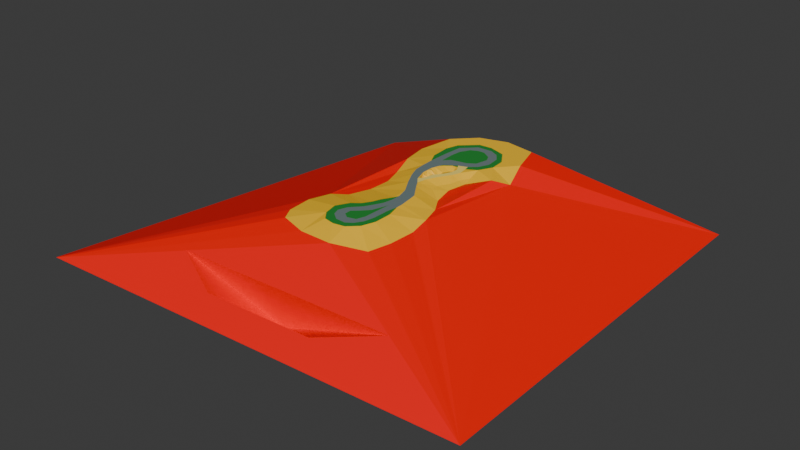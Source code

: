 # Source: track_backup2.blend  (saved by Blender 4.5.91; exported with 4.5.12 LTS)
import bpy
from mathutils import Matrix  # noqa: F401  (used for matrix-valued properties, if any)

bpy.ops.wm.read_factory_settings(use_empty=True)
scene = bpy.context.scene
scene.name = 'Scene'

# ---- collections
col_collection = bpy.data.collections.new('Collection'); scene.collection.children.link(col_collection)

# ---- images (referenced by path relative to the original .blend; pixels are not part of the script)
import os
ASSET_DIR = os.environ.get("B2B_ASSET_DIR", "")  # directory of the original .blend (textures are referenced by path, not embedded)
HERE = os.path.dirname(os.path.abspath(__file__))  # packed textures are extracted next to this script under _unpacked/

def load_image(name, relpath, width, height, colorspace="sRGB"):
    """Load a texture the original file referenced (path relative to the .blend, or extracted next to this script)."""
    p = next((c for c in (os.path.join(HERE, relpath), os.path.join(ASSET_DIR, relpath)) if relpath and os.path.exists(c)), "")
    if p:
        img = bpy.data.images.load(p, check_existing=True)
        img.name = name
    else:  # same state as the original file: an image datablock whose file is absent (Cycles renders it pink)
        img = bpy.data.images.new(name, width, height)
        img.source = "FILE"
        img.filepath = "//" + (relpath or name)
    img.colorspace_settings.name = colorspace
    return img
img_diffuse = load_image('diffuse', 'diffuse.png', 1024, 1024, 'sRGB')
img_normal = load_image('normal', 'normal.png', 1024, 1024, 'sRGB')

# ---- materials (node trees are filled in below, after node groups)
mat_surface_grass = bpy.data.materials.new('surface_grass')
mat_surface_grass.use_backface_culling_lightprobe_volume = False
mat_surface_road = bpy.data.materials.new('surface_road')
mat_surface_road.use_backface_culling_lightprobe_volume = False
mat_surface_sand = bpy.data.materials.new('surface_sand')
mat_surface_sand.use_backface_culling_lightprobe_volume = False
mat_surface_ob = bpy.data.materials.new('surface_ob')
mat_surface_ob.use_backface_culling_lightprobe_volume = False
mat_surface_sand_drive = bpy.data.materials.new('surface_sand_drive')
mat_surface_sand_drive.use_backface_culling_lightprobe_volume = False

# ---- material node trees
mat_surface_grass.use_nodes = True; mat_surface_grass.node_tree.nodes.clear()
_N = mat_surface_grass.node_tree.nodes; _L = mat_surface_grass.node_tree.links
n0 = _N.new('ShaderNodeBsdfPrincipled'); n0.name = 'Principled BSDF'; n0.location = (10, 300)
n0.inputs[0].default_value = (0.02218, 0.2501, 0.0356, 1.0)
n0.inputs[3].default_value = 1.45
n1 = _N.new('ShaderNodeOutputMaterial'); n1.name = 'Material Output'; n1.location = (300, 300)
n2 = _N.new('ShaderNodeTexImage'); n2.name = 'Image Texture'; n2.location = (405, 132)
n2.image = img_diffuse
n3 = _N.new('ShaderNodeTexImage'); n3.name = 'Image Texture.001'; n3.location = (686, 340)
n3.image = img_normal
_L.new(n0.outputs[0], n1.inputs[0])
n1.is_active_output = True
mat_surface_road.use_nodes = True; mat_surface_road.node_tree.nodes.clear()
_N = mat_surface_road.node_tree.nodes; _L = mat_surface_road.node_tree.links
n0 = _N.new('ShaderNodeBsdfPrincipled'); n0.name = 'Principled BSDF'; n0.location = (10, 300)
n0.inputs[0].default_value = (0.1621, 0.2159, 0.2158, 1.0)
n0.inputs[3].default_value = 1.45
n1 = _N.new('ShaderNodeOutputMaterial'); n1.name = 'Material Output'; n1.location = (300, 300)
n2 = _N.new('ShaderNodeTexImage'); n2.name = 'Image Texture'; n2.location = (385, 90)
n2.image = img_diffuse
n3 = _N.new('ShaderNodeTexImage'); n3.name = 'Image Texture.001'; n3.location = (725, 433)
n3.image = img_normal
_L.new(n0.outputs[0], n1.inputs[0])
n1.is_active_output = True
mat_surface_sand.use_nodes = True; mat_surface_sand.node_tree.nodes.clear()
_N = mat_surface_sand.node_tree.nodes; _L = mat_surface_sand.node_tree.links
n0 = _N.new('ShaderNodeBsdfPrincipled'); n0.name = 'Principled BSDF'; n0.location = (10, 300)
n0.inputs[0].default_value = (1.001, 0.576, 0.01577, 1.0)
n0.inputs[3].default_value = 1.45
n1 = _N.new('ShaderNodeOutputMaterial'); n1.name = 'Material Output'; n1.location = (300, 300)
n2 = _N.new('ShaderNodeTexImage'); n2.name = 'Image Texture'; n2.location = (439, 129)
n2.image = img_diffuse
n3 = _N.new('ShaderNodeTexImage'); n3.name = 'Image Texture.001'; n3.location = (487, 471)
n3.image = img_normal
_L.new(n0.outputs[0], n1.inputs[0])
n1.is_active_output = True
mat_surface_ob.use_nodes = True; mat_surface_ob.node_tree.nodes.clear()
_N = mat_surface_ob.node_tree.nodes; _L = mat_surface_ob.node_tree.links
n0 = _N.new('ShaderNodeBsdfPrincipled'); n0.name = 'Principled BSDF'; n0.location = (10, 300)
n0.inputs[0].default_value = (1.0, 0.0, 0.0, 1.0)
n0.inputs[3].default_value = 1.45
n1 = _N.new('ShaderNodeOutputMaterial'); n1.name = 'Material Output'; n1.location = (300, 300)
n2 = _N.new('ShaderNodeTexImage'); n2.name = 'Image Texture'; n2.location = (531, 138)
n2.image = img_diffuse
n3 = _N.new('ShaderNodeTexImage'); n3.name = 'Image Texture.001'; n3.location = (551, 444)
n3.image = img_normal
_L.new(n0.outputs[0], n1.inputs[0])
n1.is_active_output = True
mat_surface_sand_drive.use_nodes = True; mat_surface_sand_drive.node_tree.nodes.clear()
_N = mat_surface_sand_drive.node_tree.nodes; _L = mat_surface_sand_drive.node_tree.links
n0 = _N.new('ShaderNodeBsdfPrincipled'); n0.name = 'Principled BSDF'; n0.location = (10, 300)
n0.inputs[0].default_value = (1.0, 0.7758, 0.1589, 1.0)
n0.inputs[3].default_value = 1.45
n1 = _N.new('ShaderNodeOutputMaterial'); n1.name = 'Material Output'; n1.location = (300, 300)
n2 = _N.new('ShaderNodeTexImage'); n2.name = 'Image Texture'; n2.location = (408, 105)
n2.image = img_diffuse
n3 = _N.new('ShaderNodeTexImage'); n3.name = 'Image Texture.001'; n3.location = (733, 416)
n3.image = img_normal
_L.new(n0.outputs[0], n1.inputs[0])
n1.is_active_output = True

# ---- world
world_world = bpy.data.worlds.new('World'); scene.world = world_world
world_world.use_nodes = True; world_world.node_tree.nodes.clear()
_N = world_world.node_tree.nodes; _L = world_world.node_tree.links
n0 = _N.new('ShaderNodeOutputWorld'); n0.name = 'World Output'; n0.location = (300, 300)
n1 = _N.new('ShaderNodeBackground'); n1.name = 'Background'; n1.location = (10, 300)
n1.inputs[0].default_value = (0.05088, 0.05088, 0.05088, 1.0)
_L.new(n1.outputs[0], n0.inputs[0])
n0.is_active_output = True
world_world.color = (0.05088, 0.05088, 0.05088)
world_world.use_sun_shadow = False
world_world.sun_shadow_jitter_overblur = 0.0

# ---- meshes
me_plane = bpy.data.meshes.new('Plane')
me_plane.from_pydata([(-50.0, -50.0, -12.71), (44.15, -45.07, -13.64), (-44.11, 44.91, -17.86), (43.46, 43.21, -13.92), (-13.13, -17.33, -0.9748), (-12.36, -12.14, -1.472), (-9.444, -10.13, -1.472), (-7.804, -5.578, -1.472), (-7.479, -0.8277, -1.377), (-8.845, 3.545, -1.377), (-10.5, 9.066, -0.662), (-11.61, 14.97, -0.7848), (-9.246, 21.45, 0.0), (-4.782, 26.01, 0.0), (1.321, 27.83, 0.0), (7.971, 26.64, 0.0), (10.07, 19.54, 0.0), (11.62, 13.87, -1.755), (9.272, 10.7, -0.3442), (5.219, 7.533, -1.283), (4.501, 3.244, -1.281), (5.268, -1.106, -1.629), (7.545, -4.84, -1.417), (8.943, -9.33, -1.346), (9.355, -13.62, -2.013), (9.082, -19.45, -2.013), (7.989, -24.37, -2.013), (1.573, -27.49, -1.181), (-5.672, -27.07, -1.385), (-11.49, -25.31, -1.185), (-12.93, -22.57, -1.095), (-5.221, 10.09, 0.0), (-6.423, 12.56, 0.0), (-6.676, 17.05, 0.0), (-5.854, 19.78, 0.0), (-2.5, 22.94, 0.0), (0.4113, 23.13, 0.0), (4.019, 21.93, 0.0), (6.17, 18.57, 0.0), (6.36, 15.22, 0.0), (4.841, 12.31, 0.0), (2.626, 11.04, 0.0), (2.943, 9.081, 0.0), (2.31, 7.309, 0.0), (0.6645, 4.525, 0.0), (-0.3481, 2.247, 0.0), (-0.7278, 0.09493, 0.0), (0.2215, -1.424, 0.0), (2.5, -4.841, 0.0), (2.879, -7.246, 0.0), (3.196, -9.334, 0.0), (3.196, -10.73, 0.0), (4.082, -13.89, 0.0), (4.082, -17.81, 0.0), (3.069, -20.73, 0.0), (0.9809, -22.69, 0.0), (-1.487, -23.13, 0.0), (-3.892, -22.62, 0.0), (-5.474, -20.6, 0.0), (-6.17, -17.62, 0.0), (-4.715, -14.9, 0.0), (-3.069, -13.64, 0.0), (-1.993, -11.93, 0.0), (-1.297, -10.03, 0.0), (0.03164, -7.752, 0.0), (0.4113, -6.803, 0.0), (-0.4113, -4.019, 0.0), (-2.31, -0.8543, 0.0), (-3.955, 2.31, 0.0), (-4.904, 4.841, 0.0), (-5.158, 7.436, 0.0), (-5.094, 14.59, 0.0), (-4.715, 18.89, 0.0), (-1.93, 21.67, 0.0), (1.361, 21.8, 0.0), (3.322, 20.79, 0.0), (4.651, 18.95, 0.0), (4.968, 15.92, 0.0), (3.955, 13.64, 0.0), (2.373, 12.25, 0.0), (0.4746, 11.55, 0.0), (-2.12, 9.841, 0.0), (-2.943, 7.119, 0.0), (-2.879, 4.525, 0.0), (-1.93, 1.677, 0.0), (0.4113, -8.828, 0.0), (0.03164, -10.92, 0.0), (-0.8543, -12.69, 0.0), (-1.867, -14.46, 0.0), (-3.829, -16.61, 0.0), (-4.525, -18.51, 0.0), (-3.955, -20.09, 0.0), (-2.247, -21.42, 0.0), (-0.09492, -21.55, 0.0), (1.234, -20.66, 0.0), (2.31, -18.95, 0.0), (2.753, -16.68, 0.0), (2.816, -14.46, 0.0), (2.816, -13.19, 0.0), (-3.576, 11.61, 0.0), (-3.702, 14.9, 0.0), (-3.449, 17.37, 0.0), (-2.31, 19.4, 0.0), (-0.791, 20.16, 0.0), (0.7278, 20.16, 0.0), (2.626, 18.89, 0.0), (3.322, 17.43, 0.0), (2.69, 14.71, 0.0), (1.044, 13.57, 0.0), (-0.5379, 13.32, 0.0), (-2.373, 12.88, 0.0), (1.449, -11.15, 0.0), (0.3426, -14.52, 0.0), (-0.8697, -15.89, 0.0), (-2.504, -17.37, 0.0), (-2.451, -18.79, 0.0), (-1.239, -19.69, 0.0), (0.6061, -19.21, 0.0), (1.239, -17.31, 0.0), (1.291, -14.99, 0.0), (1.449, 9.988, 0.0), (1.449, 8.407, 0.0), (0.7115, 6.773, 0.0), (-0.7115, 4.875, 0.0), (-1.239, 2.714, 0.0), (-2.384, 8.966, 0.0), (0.8503, 10.95, 0.0), (-0.3862, 10.77, 0.0), (-1.808, 9.677, 0.0), (-0.9751, 3.795, 0.0), (-2.128, 3.974, -1.135), (-1.635, 4.69, -0.69), (-2.911, 5.822, 0.0), (-1.683, 6.177, -0.8337), (-2.143, 4.806, -1.03), (-1.134, 4.858, -0.2561), (-2.044, 5.413, -0.7932), (-2.405, 3.101, 0.0), (-1.584, 2.196, 0.0), (-2.397, 4.174, -0.284), (-1.559, 3.325, -0.3036), (-2.095, 3.4, -0.9162), (-2.664, 8.043, 0.0), (1.15, 10.47, 0.0), (1.449, 9.197, 0.0), (1.08, 7.59, 0.0), (0.0, 5.824, 0.0), (0.2321, 10.86, 0.0), (-1.097, 10.22, 0.0), (-2.096, 9.321, 0.0), (-1.15, 5.507, -0.2561), (-0.9894, 7.158, -0.9992), (-0.3733, 8.357, -0.622), (-0.004387, 9.174, -0.622), (-0.6616, 8.001, -0.622), (0.7064, 9.719, -0.622), (0.7071, 10.42, -0.1172), (-2.385, 6.558, 0.0), (-1.066, 6.403, -0.9992), (4.86, 5.389, -1.282), (3.734, 11.68, 0.0), (2.784, 10.06, 0.0), (2.626, 8.195, 0.0), (1.487, 5.917, 0.0), (0.1582, 3.386, 0.0), (-0.5379, 1.171, 0.0), (-0.2531, -0.6645, 0.0), (2.361, 0.9101, -0.8801), (5.03, 9.921, -0.898), (3.892, 10.69, 0.0), (3.406, 5.277, -0.8973), (2.583, 3.884, -0.8801), (2.077, 2.745, -0.8801), (4.081, 8.307, -0.898), (3.764, 7.421, -0.898), (-0.06328, 0.4113, -0.1255), (-2.927, -47.53, -13.17), (-24.21, -38.74, -6.945), (22.86, -36.28, -7.408), (-0.6769, -37.51, -14.89), (-13.57, -43.14, -10.06), (9.966, -41.9, -10.29)], [], [(1, 25, 26), (26, 54, 55), (13, 14, 2), (35, 36, 14), (37, 74, 75), (85, 86, 111), (92, 91, 57), (103, 104, 74), (108, 105, 101), (115, 114, 90), (119, 112, 113), (121, 144, 155), (124, 138, 84, 45), (127, 80, 81), (1, 3, 17), (18, 19, 159, 20), (1, 17, 23), (17, 18, 22), (30, 4, 0), (29, 30, 0), (17, 22, 23), (18, 20, 21), (22, 18, 21), (29, 0, 28), (0, 176, 180, 177), (28, 0, 177, 27), (1, 23, 24), (26, 27, 178, 1), (1, 24, 25), (5, 4, 59), (4, 30, 59), (5, 59, 60), (30, 29, 58), (29, 28, 58), (58, 28, 57), (28, 27, 56), (27, 26, 55), (56, 27, 55), (26, 25, 54), (25, 24, 53), (24, 23, 52), (23, 22, 50), (50, 22, 49), (22, 21, 48), (6, 5, 60), (7, 6, 63), (63, 6, 62), (25, 53, 54), (22, 48, 49), (21, 20, 167, 47), (48, 21, 47), (11, 10, 32), (10, 9, 70), (32, 10, 31), (33, 12, 11), (70, 31, 10), (32, 33, 11), (69, 70, 9), (69, 9, 68), (9, 8, 68), (68, 8, 67), (8, 7, 67), (65, 66, 64), (66, 67, 7), (64, 66, 7), (19, 18, 40, 168), (18, 17, 39), (40, 18, 39), (40, 160, 169), (43, 163, 170), (44, 164, 171), (40, 169, 168), (42, 162, 173), (20, 159, 170), (45, 165, 175), (20, 172, 167), (61, 62, 6), (63, 64, 7), (60, 61, 6), (23, 50, 51), (52, 23, 51), (58, 59, 30), (24, 52, 53), (56, 57, 28), (5, 6, 7), (7, 8, 5), (8, 9, 5), (9, 10, 5), (0, 4, 5), (5, 10, 2), (10, 11, 2), (2, 0, 5), (16, 17, 3), (15, 16, 3), (2, 11, 12), (15, 3, 14), (3, 2, 14), (2, 12, 13), (13, 12, 34), (12, 33, 34), (15, 14, 37), (14, 13, 35), (37, 14, 36), (17, 16, 39), (16, 15, 37), (38, 39, 16), (37, 38, 16), (13, 34, 35), (39, 38, 77), (38, 37, 76), (37, 36, 74), (36, 35, 73), (74, 36, 73), (35, 34, 73), (34, 33, 72), (73, 34, 72), (33, 32, 71), (32, 31, 71), (41, 160, 40, 79), (40, 39, 78), (78, 79, 40), (33, 71, 72), (77, 78, 39), (76, 77, 38), (75, 76, 37), (47, 166, 46, 67), (46, 84, 67), (48, 47, 66), (66, 47, 67), (50, 49, 85), (49, 48, 65), (111, 51, 50), (113, 112, 88), (112, 111, 87), (88, 112, 87), (89, 114, 88), (114, 113, 88), (111, 50, 85), (49, 65, 85), (82, 142, 125, 70), (125, 81, 31), (80, 79, 108), (79, 78, 107), (79, 107, 108), (78, 77, 107), (77, 76, 106), (77, 106, 107), (81, 80, 110), (108, 109, 80), (109, 110, 80), (99, 100, 71), (81, 110, 99), (125, 31, 70), (81, 99, 31), (99, 71, 31), (70, 69, 82), (69, 68, 83), (68, 67, 84), (68, 84, 137, 83), (83, 132, 82, 69), (66, 65, 48), (86, 87, 111), (52, 51, 98), (52, 98, 97), (54, 53, 95), (53, 52, 96), (96, 52, 97), (56, 55, 93), (55, 54, 94), (58, 57, 91), (57, 56, 92), (60, 59, 89), (59, 58, 90), (89, 59, 90), (61, 60, 88), (53, 96, 95), (62, 61, 87), (60, 89, 88), (64, 63, 85), (63, 62, 86), (85, 63, 86), (85, 65, 64), (87, 86, 62), (88, 87, 61), (54, 95, 94), (55, 94, 93), (91, 90, 58), (56, 93, 92), (72, 71, 101), (71, 100, 101), (74, 73, 103), (73, 72, 102), (103, 73, 102), (76, 75, 105), (75, 74, 104), (105, 106, 76), (104, 105, 75), (72, 101, 102), (106, 105, 108), (105, 104, 103), (106, 108, 107), (103, 102, 105), (102, 101, 105), (101, 100, 109), (100, 99, 110), (109, 108, 101), (100, 110, 109), (98, 51, 111), (111, 119, 98), (119, 118, 96), (98, 119, 97), (96, 97, 119), (94, 95, 117), (95, 96, 118), (117, 95, 118), (92, 93, 116), (93, 94, 117), (116, 93, 117), (90, 91, 115), (91, 92, 115), (115, 92, 116), (114, 89, 90), (114, 115, 116), (116, 117, 114), (117, 118, 113), (119, 111, 112), (117, 113, 114), (118, 119, 113), (141, 138, 124, 140), (158, 151, 82, 157), (122, 145, 152), (125, 154, 149), (83, 139, 130, 131, 134), (125, 142, 154), (136, 134, 131, 135), (127, 148, 155), (120, 143, 156), (42, 161, 41, 120), (41, 79, 126), (120, 41, 126, 143), (79, 80, 126), (43, 162, 42, 121), (121, 42, 120, 144), (44, 163, 43, 122), (122, 146, 123, 44), (123, 129, 124, 44), (43, 121, 145, 122), (84, 46, 165, 45), (45, 164, 44, 124), (81, 125, 149, 128), (127, 147, 126, 80), (81, 128, 148, 127), (131, 129, 123, 135), (131, 130, 129), (130, 140, 124, 129), (133, 136, 135, 123, 150), (82, 132, 136, 133, 157), (132, 83, 134, 136), (139, 141, 140, 130), (83, 137, 141, 139), (137, 84, 138, 141), (156, 147, 127), (156, 143, 147), (143, 126, 147), (155, 153, 121), (155, 148, 153), (148, 128, 153), (154, 151, 122), (154, 142, 151), (142, 82, 151), (149, 152, 128), (149, 154, 152), (154, 122, 152), (152, 153, 128), (152, 145, 153), (145, 121, 153), (150, 158, 157, 133), (123, 146, 158, 150), (146, 122, 151, 158), (155, 156, 127), (155, 144, 156), (144, 120, 156), (167, 175, 47), (167, 172, 175), (172, 45, 175), (175, 166, 47), (175, 165, 166), (165, 46, 166), (170, 174, 43), (170, 159, 174), (159, 19, 174), (173, 174, 19), (173, 162, 174), (162, 43, 174), (168, 173, 19), (168, 169, 173), (169, 42, 173), (171, 172, 20), (171, 164, 172), (164, 45, 172), (170, 171, 20), (170, 163, 171), (163, 44, 171), (169, 161, 42), (169, 160, 161), (160, 41, 161), (177, 179, 178, 27), (177, 180, 179), (176, 1, 178, 181), (179, 181, 178), (179, 180, 181), (180, 176, 181)])
me_plane.polygons.foreach_set('material_index', [3, 2, 3, 2, 0, 1, 0, 1, 0, 1, 0, 2, 4, 0, 3, 3, 3, 3, 3, 3, 3, 3, 3, 3, 3, 3, 3, 3, 3, 2, 2, 2, 2, 2, 2, 2, 2, 2, 2, 2, 2, 2, 2, 2, 2, 2, 2, 2, 2, 2, 2, 2, 2, 2, 2, 2, 2, 2, 2, 2, 2, 2, 2, 2, 2, 2, 2, 2, 2, 2, 2, 2, 2, 2, 2, 2, 2, 2, 2, 2, 2, 2, 2, 2, 3, 3, 3, 3, 3, 3, 3, 3, 3, 3, 3, 3, 3, 3, 2, 2, 2, 2, 2, 2, 2, 2, 2, 2, 0, 0, 0, 0, 0, 0, 0, 0, 0, 0, 0, 0, 0, 0, 0, 0, 0, 1, 1, 1, 1, 1, 1, 1, 1, 1, 1, 1, 1, 1, 1, 1, 1, 1, 1, 1, 1, 1, 1, 1, 1, 1, 1, 1, 1, 1, 1, 1, 1, 1, 1, 1, 1, 1, 0, 0, 0, 0, 0, 0, 0, 0, 0, 0, 0, 0, 0, 0, 0, 0, 0, 0, 0, 0, 0, 0, 0, 0, 0, 0, 1, 1, 1, 1, 1, 1, 1, 1, 1, 1, 0, 0, 0, 0, 0, 0, 0, 0, 0, 1, 1, 1, 1, 1, 1, 1, 1, 1, 1, 1, 1, 1, 1, 1, 0, 0, 0, 0, 0, 0, 2, 2, 2, 2, 2, 2, 2, 2, 2, 4, 4, 4, 4, 4, 4, 4, 4, 4, 4, 4, 4, 0, 0, 0, 2, 2, 2, 2, 2, 2, 2, 2, 2, 2, 2, 2, 2, 2, 2, 2, 2, 2, 2, 2, 2, 2, 2, 2, 2, 2, 2, 2, 2, 2, 2, 2, 2, 2, 2, 2, 2, 2, 2, 2, 2, 2, 2, 2, 2, 2, 2, 2, 2, 2, 2, 2, 2, 2, 3, 3, 3, 3, 3, 3])
_uv = me_plane.uv_layers.new(name='UVMap')
_uv.uv.foreach_set('vector', [1.0, 0.05198, 0.6276, 0.3219, 0.6159, 0.2701, 0.6159, 0.2701, 0.5637, 0.3084, 0.5415, 0.2878, 0.4803, 0.8008, 0.5451, 0.82, 0.06251, 1.0, 0.5045, 0.7685, 0.5355, 0.7705, 0.5451, 0.82, 0.5738, 0.7578, 0.5455, 0.7565, 0.5664, 0.7458, 0.5355, 0.4338, 0.5314, 0.4118, 0.5465, 0.4094, 0.5072, 0.3011, 0.4891, 0.3151, 0.4898, 0.2884, 0.5227, 0.7392, 0.5388, 0.7392, 0.5455, 0.7565, 0.5422, 0.6698, 0.559, 0.7258, 0.4945, 0.7098, 0.5051, 0.3288, 0.5045, 0.3438, 0.483, 0.3318, 0.5448, 0.3688, 0.5347, 0.3738, 0.5219, 0.3594, 0.5465, 0.6154, 0.5465, 0.6237, 0.5386, 0.6292, 0.5179, 0.5554, 0.5143, 0.5499, 0.5106, 0.5445, 0.5274, 0.5505, 0.527, 0.6403, 0.5361, 0.6485, 0.5086, 0.6305, 1.0, 0.05198, 0.9927, 0.982, 0.6545, 0.6729, 0.6296, 0.6396, 0.5865, 0.6062, 0.5827, 0.5836, 0.5789, 0.561, 1.0, 0.05198, 0.6545, 0.6729, 0.6261, 0.4285, 0.6545, 0.6729, 0.6296, 0.6396, 0.6112, 0.4758, 0.3938, 0.289, 0.3916, 0.3442, 0.0, 0.0, 0.4091, 0.2601, 0.3938, 0.289, 0.0, 0.0, 0.6545, 0.6729, 0.6112, 0.4758, 0.6261, 0.4285, 0.6296, 0.6396, 0.5789, 0.561, 0.587, 0.5152, 0.6112, 0.4758, 0.6296, 0.6396, 0.587, 0.5152, 0.4091, 0.2601, 0.0, 0.0, 0.4708, 0.2416, 0.0, 0.0, 0.5, 0.02599, 0.387, 0.0723, 0.2739, 0.1186, 0.4708, 0.2416, 0.0, 0.0, 0.2739, 0.1186, 0.5478, 0.2372, 1.0, 0.05198, 0.6261, 0.4285, 0.6305, 0.3833, 0.6159, 0.2701, 0.5478, 0.2372, 0.7739, 0.1446, 1.0, 0.05198, 1.0, 0.05198, 0.6305, 0.3833, 0.6276, 0.3219, 0.3998, 0.3989, 0.3916, 0.3442, 0.4656, 0.3411, 0.3916, 0.3442, 0.3938, 0.289, 0.4656, 0.3411, 0.3998, 0.3989, 0.4656, 0.3411, 0.481, 0.3698, 0.3938, 0.289, 0.4091, 0.2601, 0.4729, 0.3098, 0.4091, 0.2601, 0.4708, 0.2416, 0.4729, 0.3098, 0.4729, 0.3098, 0.4708, 0.2416, 0.4898, 0.2884, 0.4708, 0.2416, 0.5478, 0.2372, 0.5153, 0.2831, 0.5478, 0.2372, 0.6159, 0.2701, 0.5415, 0.2878, 0.5153, 0.2831, 0.5478, 0.2372, 0.5415, 0.2878, 0.6159, 0.2701, 0.6276, 0.3219, 0.5637, 0.3084, 0.6276, 0.3219, 0.6305, 0.3833, 0.5744, 0.3391, 0.6305, 0.3833, 0.6261, 0.4285, 0.5744, 0.3805, 0.6261, 0.4285, 0.6112, 0.4758, 0.565, 0.4285, 0.565, 0.4285, 0.6112, 0.4758, 0.5617, 0.4505, 0.6112, 0.4758, 0.587, 0.5152, 0.5576, 0.4758, 0.4308, 0.42, 0.3998, 0.3989, 0.481, 0.3698, 0.4482, 0.468, 0.4308, 0.42, 0.5173, 0.4211, 0.5173, 0.4211, 0.4308, 0.42, 0.5099, 0.4011, 0.6276, 0.3219, 0.5744, 0.3391, 0.5637, 0.3084, 0.6112, 0.4758, 0.5576, 0.4758, 0.5617, 0.4505, 0.587, 0.5152, 0.5789, 0.561, 0.5562, 0.5364, 0.5334, 0.5118, 0.5576, 0.4758, 0.587, 0.5152, 0.5334, 0.5118, 0.4078, 0.6845, 0.4196, 0.6223, 0.4629, 0.6592, 0.4196, 0.6223, 0.4371, 0.5642, 0.4763, 0.6051, 0.4629, 0.6592, 0.4196, 0.6223, 0.4756, 0.6332, 0.4602, 0.7065, 0.4329, 0.7528, 0.4078, 0.6845, 0.4763, 0.6051, 0.4756, 0.6332, 0.4196, 0.6223, 0.4629, 0.6592, 0.4602, 0.7065, 0.4078, 0.6845, 0.479, 0.5778, 0.4763, 0.6051, 0.4371, 0.5642, 0.479, 0.5778, 0.4371, 0.5642, 0.4891, 0.5511, 0.4371, 0.5642, 0.4517, 0.5181, 0.4891, 0.5511, 0.4891, 0.5511, 0.4517, 0.5181, 0.5066, 0.5178, 0.4517, 0.5181, 0.4482, 0.468, 0.5066, 0.5178, 0.5355, 0.4551, 0.5267, 0.4845, 0.5314, 0.4451, 0.5267, 0.4845, 0.5066, 0.5178, 0.4482, 0.468, 0.5314, 0.4451, 0.5267, 0.4845, 0.4482, 0.468, 0.5865, 0.6062, 0.6296, 0.6396, 0.5825, 0.6565, 0.5845, 0.6313, 0.6296, 0.6396, 0.6545, 0.6729, 0.5986, 0.6872, 0.5825, 0.6565, 0.6296, 0.6396, 0.5986, 0.6872, 0.5825, 0.6565, 0.5708, 0.6498, 0.5724, 0.6395, 0.5556, 0.6038, 0.5469, 0.5891, 0.5673, 0.5824, 0.5382, 0.5745, 0.5328, 0.5625, 0.5585, 0.5677, 0.5825, 0.6565, 0.5724, 0.6395, 0.5845, 0.6313, 0.5623, 0.6225, 0.559, 0.6132, 0.5744, 0.6143, 0.5789, 0.561, 0.5827, 0.5836, 0.5673, 0.5824, 0.5274, 0.5505, 0.5254, 0.5391, 0.5304, 0.5311, 0.5789, 0.561, 0.5531, 0.5557, 0.5562, 0.5364, 0.4985, 0.3831, 0.5099, 0.4011, 0.4308, 0.42, 0.5173, 0.4211, 0.5314, 0.4451, 0.4482, 0.468, 0.481, 0.3698, 0.4985, 0.3831, 0.4308, 0.42, 0.6261, 0.4285, 0.565, 0.4285, 0.565, 0.4138, 0.5744, 0.3805, 0.6261, 0.4285, 0.565, 0.4138, 0.4729, 0.3098, 0.4656, 0.3411, 0.3938, 0.289, 0.6305, 0.3833, 0.5744, 0.3805, 0.5744, 0.3391, 0.5153, 0.2831, 0.4898, 0.2884, 0.4708, 0.2416, 0.3998, 0.3989, 0.4308, 0.42, 0.4482, 0.468, 0.4482, 0.468, 0.4517, 0.5181, 0.3998, 0.3989, 0.4517, 0.5181, 0.4371, 0.5642, 0.3998, 0.3989, 0.4371, 0.5642, 0.4196, 0.6223, 0.3998, 0.3989, 0.0, 0.0, 0.3916, 0.3442, 0.3998, 0.3989, 0.3998, 0.3989, 0.4196, 0.6223, 0.06251, 1.0, 0.4196, 0.6223, 0.4078, 0.6845, 0.06251, 1.0, 0.06251, 1.0, 0.0, 0.0, 0.3998, 0.3989, 0.638, 0.7327, 0.6545, 0.6729, 0.9927, 0.982, 0.6158, 0.8075, 0.638, 0.7327, 0.9927, 0.982, 0.06251, 1.0, 0.4078, 0.6845, 0.4329, 0.7528, 0.6158, 0.8075, 0.9927, 0.982, 0.5451, 0.82, 0.9927, 0.982, 0.06251, 1.0, 0.5451, 0.82, 0.06251, 1.0, 0.4329, 0.7528, 0.4803, 0.8008, 0.4803, 0.8008, 0.4329, 0.7528, 0.4689, 0.7352, 0.4329, 0.7528, 0.4602, 0.7065, 0.4689, 0.7352, 0.6158, 0.8075, 0.5451, 0.82, 0.5738, 0.7578, 0.5451, 0.82, 0.4803, 0.8008, 0.5045, 0.7685, 0.5738, 0.7578, 0.5451, 0.82, 0.5355, 0.7705, 0.6545, 0.6729, 0.638, 0.7327, 0.5986, 0.6872, 0.638, 0.7327, 0.6158, 0.8075, 0.5738, 0.7578, 0.5966, 0.7225, 0.5986, 0.6872, 0.638, 0.7327, 0.5738, 0.7578, 0.5966, 0.7225, 0.638, 0.7327, 0.4803, 0.8008, 0.4689, 0.7352, 0.5045, 0.7685, 0.5986, 0.6872, 0.5966, 0.7225, 0.5839, 0.6945, 0.5966, 0.7225, 0.5738, 0.7578, 0.5805, 0.7265, 0.5738, 0.7578, 0.5355, 0.7705, 0.5455, 0.7565, 0.5355, 0.7705, 0.5045, 0.7685, 0.5106, 0.7552, 0.5455, 0.7565, 0.5355, 0.7705, 0.5106, 0.7552, 0.5045, 0.7685, 0.4689, 0.7352, 0.5106, 0.7552, 0.4689, 0.7352, 0.4602, 0.7065, 0.481, 0.7258, 0.5106, 0.7552, 0.4689, 0.7352, 0.481, 0.7258, 0.4602, 0.7065, 0.4629, 0.6592, 0.477, 0.6805, 0.4629, 0.6592, 0.4756, 0.6332, 0.477, 0.6805, 0.559, 0.6432, 0.5708, 0.6498, 0.5825, 0.6565, 0.5563, 0.6558, 0.5825, 0.6565, 0.5986, 0.6872, 0.5731, 0.6705, 0.5731, 0.6705, 0.5563, 0.6558, 0.5825, 0.6565, 0.4602, 0.7065, 0.477, 0.6805, 0.481, 0.7258, 0.5839, 0.6945, 0.5731, 0.6705, 0.5986, 0.6872, 0.5805, 0.7265, 0.5839, 0.6945, 0.5966, 0.7225, 0.5664, 0.7458, 0.5805, 0.7265, 0.5738, 0.7578, 0.5334, 0.5118, 0.5284, 0.5198, 0.5234, 0.5278, 0.5066, 0.5178, 0.5234, 0.5278, 0.5106, 0.5445, 0.5066, 0.5178, 0.5576, 0.4758, 0.5334, 0.5118, 0.5267, 0.4845, 0.5267, 0.4845, 0.5334, 0.5118, 0.5066, 0.5178, 0.565, 0.4285, 0.5617, 0.4505, 0.5355, 0.4338, 0.5617, 0.4505, 0.5576, 0.4758, 0.5355, 0.4551, 0.5465, 0.4094, 0.565, 0.4138, 0.565, 0.4285, 0.5219, 0.3594, 0.5347, 0.3738, 0.5113, 0.3744, 0.5347, 0.3738, 0.5465, 0.4094, 0.522, 0.3931, 0.5113, 0.3744, 0.5347, 0.3738, 0.522, 0.3931, 0.4904, 0.3518, 0.5045, 0.3438, 0.5113, 0.3744, 0.5045, 0.3438, 0.5219, 0.3594, 0.5113, 0.3744, 0.5465, 0.4094, 0.565, 0.4285, 0.5355, 0.4338, 0.5617, 0.4505, 0.5355, 0.4551, 0.5355, 0.4338, 0.4998, 0.6018, 0.5028, 0.6115, 0.5058, 0.6213, 0.4763, 0.6051, 0.5058, 0.6213, 0.5086, 0.6305, 0.4756, 0.6332, 0.5361, 0.6485, 0.5563, 0.6558, 0.5422, 0.6698, 0.5563, 0.6558, 0.5731, 0.6705, 0.5597, 0.6818, 0.5563, 0.6558, 0.5597, 0.6818, 0.5422, 0.6698, 0.5731, 0.6705, 0.5839, 0.6945, 0.5597, 0.6818, 0.5839, 0.6945, 0.5805, 0.7265, 0.5664, 0.7105, 0.5839, 0.6945, 0.5664, 0.7105, 0.5597, 0.6818, 0.5086, 0.6305, 0.5361, 0.6485, 0.5059, 0.6625, 0.5422, 0.6698, 0.5254, 0.6672, 0.5361, 0.6485, 0.5254, 0.6672, 0.5059, 0.6625, 0.5361, 0.6485, 0.4931, 0.6492, 0.4918, 0.6838, 0.477, 0.6805, 0.5086, 0.6305, 0.5059, 0.6625, 0.4931, 0.6492, 0.5058, 0.6213, 0.4756, 0.6332, 0.4763, 0.6051, 0.5086, 0.6305, 0.4931, 0.6492, 0.4756, 0.6332, 0.4931, 0.6492, 0.477, 0.6805, 0.4756, 0.6332, 0.4763, 0.6051, 0.479, 0.5778, 0.4998, 0.6018, 0.479, 0.5778, 0.4891, 0.5511, 0.5005, 0.5745, 0.4891, 0.5511, 0.5066, 0.5178, 0.5106, 0.5445, 0.4891, 0.5511, 0.5106, 0.5445, 0.5055, 0.5595, 0.5005, 0.5745, 0.5005, 0.5745, 0.5002, 0.5881, 0.4998, 0.6018, 0.479, 0.5778, 0.5267, 0.4845, 0.5355, 0.4551, 0.5576, 0.4758, 0.5314, 0.4118, 0.522, 0.3931, 0.5465, 0.4094, 0.5744, 0.3805, 0.565, 0.4138, 0.561, 0.3878, 0.5744, 0.3805, 0.561, 0.3878, 0.561, 0.3744, 0.5637, 0.3084, 0.5744, 0.3391, 0.5556, 0.3271, 0.5744, 0.3391, 0.5744, 0.3805, 0.5603, 0.3511, 0.5603, 0.3511, 0.5744, 0.3805, 0.561, 0.3744, 0.5153, 0.2831, 0.5415, 0.2878, 0.5301, 0.2998, 0.5415, 0.2878, 0.5637, 0.3084, 0.5442, 0.3091, 0.4729, 0.3098, 0.4898, 0.2884, 0.4891, 0.3151, 0.4898, 0.2884, 0.5153, 0.2831, 0.5072, 0.3011, 0.481, 0.3698, 0.4656, 0.3411, 0.4904, 0.3518, 0.4656, 0.3411, 0.4729, 0.3098, 0.483, 0.3318, 0.4904, 0.3518, 0.4656, 0.3411, 0.483, 0.3318, 0.4985, 0.3831, 0.481, 0.3698, 0.5113, 0.3744, 0.5744, 0.3391, 0.5603, 0.3511, 0.5556, 0.3271, 0.5099, 0.4011, 0.4985, 0.3831, 0.522, 0.3931, 0.481, 0.3698, 0.4904, 0.3518, 0.5113, 0.3744, 0.5314, 0.4451, 0.5173, 0.4211, 0.5355, 0.4338, 0.5173, 0.4211, 0.5099, 0.4011, 0.5314, 0.4118, 0.5355, 0.4338, 0.5173, 0.4211, 0.5314, 0.4118, 0.5355, 0.4338, 0.5355, 0.4551, 0.5314, 0.4451, 0.522, 0.3931, 0.5314, 0.4118, 0.5099, 0.4011, 0.5113, 0.3744, 0.522, 0.3931, 0.4985, 0.3831, 0.5637, 0.3084, 0.5556, 0.3271, 0.5442, 0.3091, 0.5415, 0.2878, 0.5442, 0.3091, 0.5301, 0.2998, 0.4891, 0.3151, 0.483, 0.3318, 0.4729, 0.3098, 0.5153, 0.2831, 0.5301, 0.2998, 0.5072, 0.3011, 0.481, 0.7258, 0.477, 0.6805, 0.4945, 0.7098, 0.477, 0.6805, 0.4918, 0.6838, 0.4945, 0.7098, 0.5455, 0.7565, 0.5106, 0.7552, 0.5227, 0.7392, 0.5106, 0.7552, 0.481, 0.7258, 0.5066, 0.7312, 0.5227, 0.7392, 0.5106, 0.7552, 0.5066, 0.7312, 0.5805, 0.7265, 0.5664, 0.7458, 0.559, 0.7258, 0.5664, 0.7458, 0.5455, 0.7565, 0.5388, 0.7392, 0.559, 0.7258, 0.5664, 0.7105, 0.5805, 0.7265, 0.5388, 0.7392, 0.559, 0.7258, 0.5664, 0.7458, 0.481, 0.7258, 0.4945, 0.7098, 0.5066, 0.7312, 0.5664, 0.7105, 0.559, 0.7258, 0.5422, 0.6698, 0.559, 0.7258, 0.5388, 0.7392, 0.5227, 0.7392, 0.5664, 0.7105, 0.5422, 0.6698, 0.5597, 0.6818, 0.5227, 0.7392, 0.5066, 0.7312, 0.559, 0.7258, 0.5066, 0.7312, 0.4945, 0.7098, 0.559, 0.7258, 0.4945, 0.7098, 0.4918, 0.6838, 0.5254, 0.6672, 0.4918, 0.6838, 0.4931, 0.6492, 0.5059, 0.6625, 0.5254, 0.6672, 0.5422, 0.6698, 0.4945, 0.7098, 0.4918, 0.6838, 0.5059, 0.6625, 0.5254, 0.6672, 0.561, 0.3878, 0.565, 0.4138, 0.5465, 0.4094, 0.5465, 0.4094, 0.5448, 0.3688, 0.561, 0.3878, 0.5448, 0.3688, 0.5442, 0.3444, 0.5603, 0.3511, 0.561, 0.3878, 0.5448, 0.3688, 0.561, 0.3744, 0.5603, 0.3511, 0.561, 0.3744, 0.5448, 0.3688, 0.5442, 0.3091, 0.5556, 0.3271, 0.5375, 0.3244, 0.5556, 0.3271, 0.5603, 0.3511, 0.5442, 0.3444, 0.5375, 0.3244, 0.5556, 0.3271, 0.5442, 0.3444, 0.5072, 0.3011, 0.5301, 0.2998, 0.5179, 0.3194, 0.5301, 0.2998, 0.5442, 0.3091, 0.5375, 0.3244, 0.5179, 0.3194, 0.5301, 0.2998, 0.5375, 0.3244, 0.483, 0.3318, 0.4891, 0.3151, 0.5051, 0.3288, 0.4891, 0.3151, 0.5072, 0.3011, 0.5051, 0.3288, 0.5051, 0.3288, 0.5072, 0.3011, 0.5179, 0.3194, 0.5045, 0.3438, 0.4904, 0.3518, 0.483, 0.3318, 0.5045, 0.3438, 0.5051, 0.3288, 0.5179, 0.3194, 0.5179, 0.3194, 0.5375, 0.3244, 0.5045, 0.3438, 0.5375, 0.3244, 0.5442, 0.3444, 0.5219, 0.3594, 0.5448, 0.3688, 0.5465, 0.4094, 0.5347, 0.3738, 0.5375, 0.3244, 0.5219, 0.3594, 0.5045, 0.3438, 0.5442, 0.3444, 0.5448, 0.3688, 0.5219, 0.3594, 0.5088, 0.5626, 0.5143, 0.5499, 0.5179, 0.5554, 0.5145, 0.5618, 0.5198, 0.5943, 0.5206, 0.6022, 0.4998, 0.6018, 0.5058, 0.5959, 0.5387, 0.5982, 0.5426, 0.6068, 0.5271, 0.6149, 0.5058, 0.6213, 0.5241, 0.6111, 0.5088, 0.625, 0.5005, 0.5745, 0.5056, 0.5708, 0.5085, 0.5687, 0.5137, 0.5762, 0.5083, 0.5774, 0.5058, 0.6213, 0.5028, 0.6115, 0.5241, 0.6111, 0.5094, 0.5838, 0.5083, 0.5774, 0.5137, 0.5762, 0.519, 0.578, 0.527, 0.6403, 0.5194, 0.6345, 0.5386, 0.6292, 0.5465, 0.632, 0.5433, 0.6371, 0.5386, 0.6366, 0.5623, 0.6225, 0.5607, 0.6328, 0.559, 0.6432, 0.5465, 0.632, 0.559, 0.6432, 0.5563, 0.6558, 0.5401, 0.6421, 0.5465, 0.632, 0.559, 0.6432, 0.5401, 0.6421, 0.5433, 0.6371, 0.5563, 0.6558, 0.5361, 0.6485, 0.5401, 0.6421, 0.5556, 0.6038, 0.559, 0.6132, 0.5623, 0.6225, 0.5465, 0.6154, 0.5465, 0.6154, 0.5623, 0.6225, 0.5465, 0.632, 0.5465, 0.6237, 0.5382, 0.5745, 0.5469, 0.5891, 0.5556, 0.6038, 0.5387, 0.5982, 0.5387, 0.5982, 0.5311, 0.5882, 0.5235, 0.5782, 0.5382, 0.5745, 0.5235, 0.5782, 0.5207, 0.5668, 0.5179, 0.5554, 0.5382, 0.5745, 0.5556, 0.6038, 0.5465, 0.6154, 0.5426, 0.6068, 0.5387, 0.5982, 0.5106, 0.5445, 0.5234, 0.5278, 0.5254, 0.5391, 0.5274, 0.5505, 0.5274, 0.5505, 0.5328, 0.5625, 0.5382, 0.5745, 0.5179, 0.5554, 0.5086, 0.6305, 0.5058, 0.6213, 0.5088, 0.625, 0.5119, 0.6288, 0.527, 0.6403, 0.5336, 0.6412, 0.5401, 0.6421, 0.5361, 0.6485, 0.5086, 0.6305, 0.5119, 0.6288, 0.5194, 0.6345, 0.527, 0.6403, 0.5137, 0.5762, 0.5207, 0.5668, 0.5235, 0.5782, 0.519, 0.578, 0.5137, 0.5762, 0.5085, 0.5687, 0.5207, 0.5668, 0.5085, 0.5687, 0.5145, 0.5618, 0.5179, 0.5554, 0.5207, 0.5668, 0.5132, 0.5919, 0.5094, 0.5838, 0.519, 0.578, 0.5235, 0.5782, 0.5189, 0.5848, 0.4998, 0.6018, 0.5002, 0.5881, 0.5094, 0.5838, 0.5132, 0.5919, 0.5058, 0.5959, 0.5002, 0.5881, 0.5005, 0.5745, 0.5083, 0.5774, 0.5094, 0.5838, 0.5056, 0.5708, 0.5088, 0.5626, 0.5145, 0.5618, 0.5085, 0.5687, 0.5005, 0.5745, 0.5055, 0.5595, 0.5088, 0.5626, 0.5056, 0.5708, 0.5055, 0.5595, 0.5106, 0.5445, 0.5143, 0.5499, 0.5088, 0.5626, 0.5386, 0.6366, 0.5336, 0.6412, 0.527, 0.6403, 0.5386, 0.6366, 0.5433, 0.6371, 0.5336, 0.6412, 0.5433, 0.6371, 0.5401, 0.6421, 0.5336, 0.6412, 0.5386, 0.6292, 0.531, 0.6235, 0.5465, 0.6154, 0.5386, 0.6292, 0.5194, 0.6345, 0.531, 0.6235, 0.5194, 0.6345, 0.5119, 0.6288, 0.531, 0.6235, 0.5241, 0.6111, 0.5206, 0.6022, 0.5387, 0.5982, 0.5241, 0.6111, 0.5028, 0.6115, 0.5206, 0.6022, 0.5028, 0.6115, 0.4998, 0.6018, 0.5206, 0.6022, 0.5088, 0.625, 0.5271, 0.6149, 0.5119, 0.6288, 0.5088, 0.625, 0.5241, 0.6111, 0.5271, 0.6149, 0.5241, 0.6111, 0.5387, 0.5982, 0.5271, 0.6149, 0.5271, 0.6149, 0.531, 0.6235, 0.5119, 0.6288, 0.5271, 0.6149, 0.5426, 0.6068, 0.531, 0.6235, 0.5426, 0.6068, 0.5465, 0.6154, 0.531, 0.6235, 0.5189, 0.5848, 0.5198, 0.5943, 0.5058, 0.5959, 0.5132, 0.5919, 0.5235, 0.5782, 0.5311, 0.5882, 0.5198, 0.5943, 0.5189, 0.5848, 0.5311, 0.5882, 0.5387, 0.5982, 0.5206, 0.6022, 0.5198, 0.5943, 0.5386, 0.6292, 0.5386, 0.6366, 0.527, 0.6403, 0.5386, 0.6292, 0.5465, 0.6237, 0.5386, 0.6366, 0.5465, 0.6237, 0.5465, 0.632, 0.5386, 0.6366, 0.5562, 0.5364, 0.5304, 0.5311, 0.5334, 0.5118, 0.5562, 0.5364, 0.5531, 0.5557, 0.5304, 0.5311, 0.5531, 0.5557, 0.5274, 0.5505, 0.5304, 0.5311, 0.5304, 0.5311, 0.5284, 0.5198, 0.5334, 0.5118, 0.5304, 0.5311, 0.5254, 0.5391, 0.5284, 0.5198, 0.5254, 0.5391, 0.5234, 0.5278, 0.5284, 0.5198, 0.5673, 0.5824, 0.5711, 0.605, 0.5556, 0.6038, 0.5673, 0.5824, 0.5827, 0.5836, 0.5711, 0.605, 0.5827, 0.5836, 0.5865, 0.6062, 0.5711, 0.605, 0.5744, 0.6143, 0.5711, 0.605, 0.5865, 0.6062, 0.5744, 0.6143, 0.559, 0.6132, 0.5711, 0.605, 0.559, 0.6132, 0.5556, 0.6038, 0.5711, 0.605, 0.5845, 0.6313, 0.5744, 0.6143, 0.5865, 0.6062, 0.5845, 0.6313, 0.5724, 0.6395, 0.5744, 0.6143, 0.5724, 0.6395, 0.5623, 0.6225, 0.5744, 0.6143, 0.5585, 0.5677, 0.5531, 0.5557, 0.5789, 0.561, 0.5585, 0.5677, 0.5328, 0.5625, 0.5531, 0.5557, 0.5328, 0.5625, 0.5274, 0.5505, 0.5531, 0.5557, 0.5673, 0.5824, 0.5585, 0.5677, 0.5789, 0.561, 0.5673, 0.5824, 0.5469, 0.5891, 0.5585, 0.5677, 0.5469, 0.5891, 0.5382, 0.5745, 0.5585, 0.5677, 0.5724, 0.6395, 0.5607, 0.6328, 0.5623, 0.6225, 0.5724, 0.6395, 0.5708, 0.6498, 0.5607, 0.6328, 0.5708, 0.6498, 0.559, 0.6432, 0.5607, 0.6328, 0.2739, 0.1186, 0.5239, 0.1316, 0.7739, 0.1446, 0.5478, 0.2372, 0.2739, 0.1186, 0.387, 0.0723, 0.5239, 0.1316, 0.5, 0.02599, 1.0, 0.05198, 0.7739, 0.1446, 0.637, 0.08529, 0.5239, 0.1316, 0.637, 0.08529, 0.7739, 0.1446, 0.5239, 0.1316, 0.387, 0.0723, 0.637, 0.08529, 0.387, 0.0723, 0.5, 0.02599, 0.637, 0.08529])
me_plane.materials.append(mat_surface_grass)
me_plane.materials.append(mat_surface_road)
me_plane.materials.append(mat_surface_sand)
me_plane.materials.append(mat_surface_ob)
me_plane.materials.append(mat_surface_sand_drive)
me_plane.update()

# ---- objects
ob_track = bpy.data.objects.new('Track', me_plane)

# ---- transforms, parenting, visibility, modifiers, constraints
ob_track.location = (0.0, 0.0, 0.0)

# ---- collection membership
col_collection.objects.link(ob_track)

# ---- scene / render settings (as saved in the file)
scene.frame_start = 1; scene.frame_end = 250; scene.frame_set(0)
scene.render.engine = 'CYCLES'
scene.render.bake_bias = 0.0
scene.render.bake_samples = 0
scene.cycles.sampling_pattern = 'TABULATED_SOBOL'
scene.cycles.bake_type = 'NORMAL'
bpy.context.view_layer.update()

# ---- added for rendering (the .blend has no active camera and no usable light): camera, sun
cam_auto = bpy.data.cameras.new('AutoCamera')
cam_auto.lens = 50.0
cam_auto.sensor_width = 36.0
cam_auto.clip_end = 2190.01
ob_auto_camera = bpy.data.objects.new('AutoCamera', cam_auto)
scene.collection.objects.link(ob_auto_camera)
ob_auto_camera.location = (121.86, -152.289, 90.8998)
ob_auto_camera.rotation_euler = (1.09748, -7.21219e-08, 0.694738)
scene.camera = ob_auto_camera
light_auto_sun = bpy.data.lights.new('AutoSun', 'SUN')
light_auto_sun.energy = 3.0
light_auto_sun.angle = 0.0523599
ob_auto_sun = bpy.data.objects.new('AutoSun', light_auto_sun)
scene.collection.objects.link(ob_auto_sun)
ob_auto_sun.rotation_euler = (0.872665, 0.174533, 0.523599)
bpy.context.view_layer.update()
